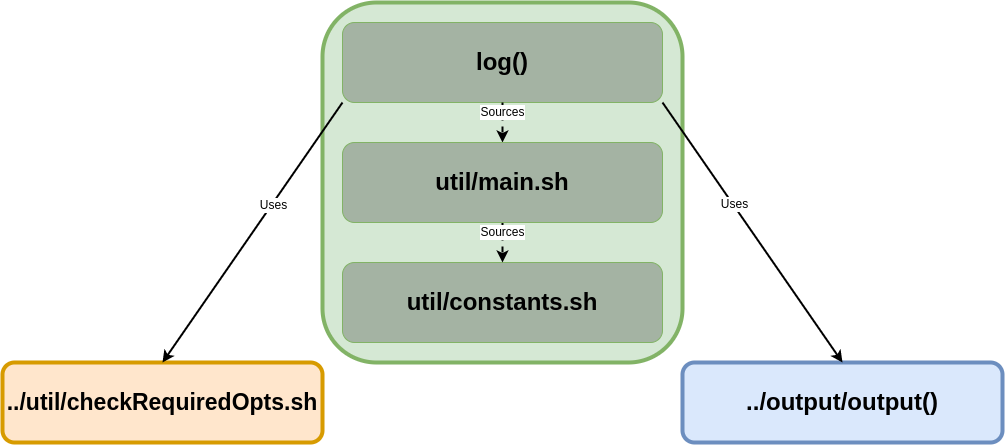

The diagram above was exported from draw.io. Its source (the exported page's mxGraphModel, read from the mxfile embedded in the PNG):
<mxGraphModel dx="1758" dy="1763" grid="1" gridSize="10" guides="1" tooltips="1" connect="1" arrows="1" fold="1" page="1" pageScale="1" pageWidth="850" pageHeight="1100" math="0" shadow="0">
  <root>
    <mxCell id="0" />
    <mxCell id="1" parent="0" />
    <mxCell id="2" value="&lt;h1&gt;../output/output()&lt;/h1&gt;" style="rounded=1;whiteSpace=wrap;html=1;fillColor=#dae8fc;strokeColor=#6c8ebf;strokeWidth=4;" vertex="1" parent="1">
      <mxGeometry x="680" y="360" width="320" height="80" as="geometry" />
    </mxCell>
    <mxCell id="3" value="&lt;h1&gt;&lt;font style=&quot;font-size: 23px;&quot;&gt;../util/checkRequiredOpts.sh&lt;/font&gt;&lt;/h1&gt;" style="rounded=1;whiteSpace=wrap;html=1;fillColor=#ffe6cc;strokeColor=#d79b00;strokeWidth=4;" vertex="1" parent="1">
      <mxGeometry y="360" width="320" height="80" as="geometry" />
    </mxCell>
    <mxCell id="4" value="" style="group" vertex="1" connectable="0" parent="1">
      <mxGeometry x="320" width="360" height="360" as="geometry" />
    </mxCell>
    <mxCell id="5" value="" style="rounded=1;whiteSpace=wrap;html=1;fillColor=#d5e8d4;strokeColor=#82b366;strokeWidth=4;" vertex="1" parent="4">
      <mxGeometry width="360" height="360" as="geometry" />
    </mxCell>
    <mxCell id="6" value="&lt;h1&gt;log()&lt;/h1&gt;" style="rounded=1;whiteSpace=wrap;html=1;fillColor=#A4B3A3;strokeColor=#82b366;strokeWidth=1;" vertex="1" parent="4">
      <mxGeometry x="20" y="20" width="320" height="80" as="geometry" />
    </mxCell>
    <mxCell id="7" value="&lt;h1&gt;util/constants.sh&lt;/h1&gt;" style="rounded=1;whiteSpace=wrap;html=1;fillColor=#A4B3A3;strokeColor=#82b366;strokeWidth=1;" vertex="1" parent="4">
      <mxGeometry x="20" y="260" width="320" height="80" as="geometry" />
    </mxCell>
    <mxCell id="8" value="&lt;font style=&quot;font-size: 12px;&quot;&gt;Sources&lt;/font&gt;" style="endArrow=classic;html=1;rounded=0;exitX=0.5;exitY=1;exitDx=0;exitDy=0;entryX=0.5;entryY=0;entryDx=0;entryDy=0;dashed=1;strokeWidth=2;" edge="1" parent="4" source="10" target="7">
      <mxGeometry x="-0.5" width="50" height="50" relative="1" as="geometry">
        <mxPoint x="340" y="500" as="sourcePoint" />
        <mxPoint x="390" y="450" as="targetPoint" />
        <mxPoint as="offset" />
      </mxGeometry>
    </mxCell>
    <mxCell id="9" value="&lt;font style=&quot;font-size: 12px;&quot;&gt;Sources&lt;/font&gt;" style="endArrow=classic;html=1;rounded=0;exitX=0.5;exitY=1;exitDx=0;exitDy=0;entryX=0.5;entryY=0;entryDx=0;entryDy=0;dashed=1;strokeWidth=2;" edge="1" parent="4" source="6" target="10">
      <mxGeometry x="-0.5" width="50" height="50" relative="1" as="geometry">
        <mxPoint x="414" y="200" as="sourcePoint" />
        <mxPoint x="530" y="390" as="targetPoint" />
        <mxPoint as="offset" />
      </mxGeometry>
    </mxCell>
    <mxCell id="10" value="&lt;h1&gt;util/main.sh&lt;/h1&gt;" style="rounded=1;whiteSpace=wrap;html=1;fillColor=#A4B3A3;strokeColor=#82b366;strokeWidth=1;" vertex="1" parent="4">
      <mxGeometry x="20" y="140" width="320" height="80" as="geometry" />
    </mxCell>
    <mxCell id="11" value="" style="endArrow=classic;html=1;rounded=0;entryX=0.5;entryY=0;entryDx=0;entryDy=0;exitX=1;exitY=1;exitDx=0;exitDy=0;strokeWidth=2;" edge="1" source="6" target="2" parent="1">
      <mxGeometry width="50" height="50" relative="1" as="geometry">
        <mxPoint x="800" y="220" as="sourcePoint" />
        <mxPoint x="850" y="170" as="targetPoint" />
      </mxGeometry>
    </mxCell>
    <mxCell id="12" value="&lt;font style=&quot;font-size: 12px;&quot;&gt;Uses&lt;/font&gt;" style="edgeLabel;html=1;align=center;verticalAlign=middle;resizable=0;points=[];" vertex="1" connectable="0" parent="11">
      <mxGeometry x="-0.217" y="1" relative="1" as="geometry">
        <mxPoint as="offset" />
      </mxGeometry>
    </mxCell>
    <mxCell id="13" value="" style="endArrow=classic;html=1;rounded=0;entryX=0.5;entryY=0;entryDx=0;entryDy=0;exitX=0;exitY=1;exitDx=0;exitDy=0;strokeWidth=2;" edge="1" source="6" target="3" parent="1">
      <mxGeometry width="50" height="50" relative="1" as="geometry">
        <mxPoint x="750" y="110" as="sourcePoint" />
        <mxPoint x="930" y="250" as="targetPoint" />
      </mxGeometry>
    </mxCell>
    <mxCell id="14" value="&lt;font style=&quot;font-size: 12px;&quot;&gt;Uses&lt;/font&gt;" style="edgeLabel;html=1;align=center;verticalAlign=middle;resizable=0;points=[];" vertex="1" connectable="0" parent="13">
      <mxGeometry x="-0.217" y="1" relative="1" as="geometry">
        <mxPoint as="offset" />
      </mxGeometry>
    </mxCell>
  </root>
</mxGraphModel>